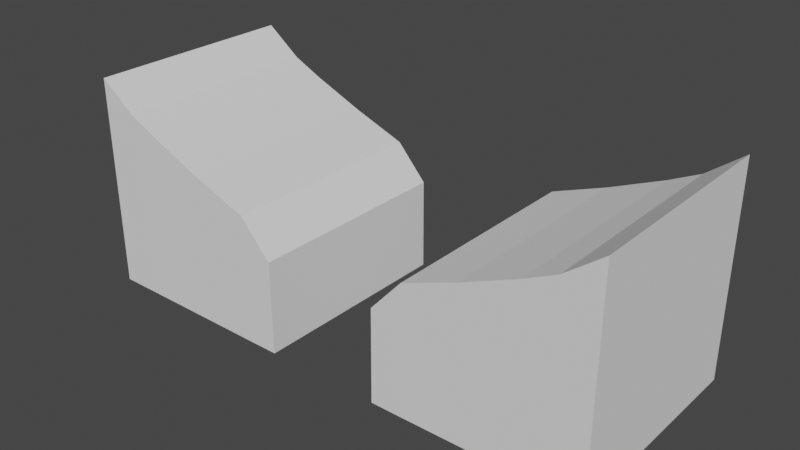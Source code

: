 # Source: StructureMeshColliders.blend  (saved by Blender 2.92.15; exported with 4.5.12 LTS)
import bpy
from mathutils import Matrix  # noqa: F401  (used for matrix-valued properties, if any)

bpy.ops.wm.read_factory_settings(use_empty=True)
scene = bpy.context.scene
scene.name = 'Scene'

# ---- collections
col_collection = bpy.data.collections.new('Collection'); scene.collection.children.link(col_collection)

# ---- world
world_world = bpy.data.worlds.new('World'); scene.world = world_world
world_world.use_nodes = True; world_world.node_tree.nodes.clear()
_N = world_world.node_tree.nodes; _L = world_world.node_tree.links
n0 = _N.new('ShaderNodeOutputWorld'); n0.name = 'World Output'; n0.location = (300, 300)
n1 = _N.new('ShaderNodeBackground'); n1.name = 'Background'; n1.location = (10, 300)
n1.inputs[0].default_value = (0.05088, 0.05088, 0.05088, 1.0)
_L.new(n1.outputs[0], n0.inputs[0])
n0.is_active_output = True
world_world.color = (0.05088, 0.05088, 0.05088)
world_world.use_sun_shadow = False
world_world.sun_shadow_jitter_overblur = 0.0

# ---- meshes
me_cube_004 = bpy.data.meshes.new('Cube.004')
me_cube_004.from_pydata([(-4.741, 1.719, -0.8755), (-4.741, -1.756, -0.8755), (-1.046, -1.756, -3.028), (-1.046, 1.719, -3.028), (-1.604, 1.719, -2.404), (-1.604, -1.756, -2.404), (-3.558, 1.719, -1.623), (-3.558, -1.756, -1.623), (-4.099, 1.719, -1.362), (-4.099, -1.756, -1.362), (-1.593, -1.758, -4.688), (-1.035, -1.756, -4.691), (-1.593, 1.719, -4.688), (-1.035, 1.719, -4.691), (-4.088, 1.719, -4.673), (-4.088, -1.758, -4.673), (-4.73, -1.756, -4.672), (-3.548, -1.758, -4.675), (-3.548, 1.719, -4.675), (-4.73, 1.719, -4.672), (-2.581, -1.756, -2.037), (-2.581, 1.719, -2.037), (-2.571, 1.719, -4.682), (-2.571, -1.758, -4.682)], [], [(4, 5, 2, 3), (11, 13, 3, 2), (20, 5, 4, 21), (0, 1, 9, 8), (19, 16, 1, 0), (8, 9, 7, 6), (13, 11, 10, 12), (14, 15, 16, 19), (18, 17, 15, 14), (23, 17, 18, 22), (3, 13, 12, 4), (21, 4, 12, 22), (6, 18, 14, 8), (19, 0, 8, 14), (9, 1, 16, 15), (7, 9, 15, 17), (20, 23, 10, 5), (2, 5, 10, 11), (7, 17, 23, 20), (6, 21, 22, 18), (10, 23, 22, 12), (7, 20, 21, 6)])
_uv = me_cube_004.uv_layers.new(name='UVMap')
_uv.uv.foreach_set('vector', [0.0, 0.0, 0.0, 0.0, 0.0, 0.0, 0.0, 0.0, 0.0, 0.0, 0.0, 0.0, 0.0, 0.0, 0.0, 0.0, 0.0, 0.0, 0.0, 0.0, 0.0, 0.0, 0.0, 0.0, 0.0, 0.0, 0.0, 0.0, 0.0, 0.0, 0.0, 0.0, 0.0, 0.0, 0.0, 0.0, 0.0, 0.0, 0.0, 0.0, 0.0, 0.0, 0.0, 0.0, 0.0, 0.0, 0.0, 0.0, 0.0, 0.0, 0.0, 0.0, 0.0, 0.0, 0.0, 0.0, 0.0, 0.0, 0.0, 0.0, 0.0, 0.0, 0.0, 0.0, 0.0, 0.0, 0.0, 0.0, 0.0, 0.0, 0.0, 0.0, 0.0, 0.0, 0.0, 0.0, 0.0, 0.0, 0.0, 0.0, 0.0, 0.0, 0.0, 0.0, 0.0, 0.0, 0.0, 0.0, 0.0, 0.0, 0.0, 0.0, 0.0, 0.0, 0.0, 0.0, 0.0, 0.0, 0.0, 0.0, 0.0, 0.0, 0.0, 0.0, 0.0, 0.0, 0.0, 0.0, 0.0, 0.0, 0.0, 0.0, 0.0, 0.0, 0.0, 0.0, 0.0, 0.0, 0.0, 0.0, 0.0, 0.0, 0.0, 0.0, 0.0, 0.0, 0.0, 0.0, 0.0, 0.0, 0.0, 0.0, 0.0, 0.0, 0.0, 0.0, 0.0, 0.0, 0.0, 0.0, 0.0, 0.0, 0.0, 0.0, 0.0, 0.0, 0.0, 0.0, 0.0, 0.0, 0.0, 0.0, 0.0, 0.0, 0.0, 0.0, 0.0, 0.0, 0.0, 0.0, 0.0, 0.0, 0.0, 0.0, 0.0, 0.0, 0.0, 0.0, 0.0, 0.0, 0.0, 0.0, 0.0, 0.0, 0.0, 0.0])
me_cube_004.use_remesh_fix_poles = True
me_cube_004.use_remesh_preserve_attributes = False
me_cube_004.use_mirror_vertex_groups = False
me_cube_004.update()
me_cube_001 = bpy.data.meshes.new('Cube.001')
me_cube_001.from_pydata([(4.741, 1.719, -0.8755), (4.741, -1.756, -0.8755), (1.046, -1.756, -3.028), (1.046, 1.719, -3.028), (1.604, 1.719, -2.404), (1.604, -1.756, -2.404), (3.558, 1.719, -1.623), (3.558, -1.756, -1.623), (4.099, 1.719, -1.362), (4.099, -1.756, -1.362), (1.593, -1.758, -4.688), (1.035, -1.756, -4.691), (1.593, 1.719, -4.688), (1.035, 1.719, -4.691), (4.088, 1.719, -4.673), (4.088, -1.758, -4.673), (4.73, -1.756, -4.672), (3.548, -1.758, -4.675), (3.548, 1.719, -4.675), (4.73, 1.719, -4.672), (2.581, -1.756, -2.037), (2.581, 1.719, -2.037), (2.571, 1.719, -4.682), (2.571, -1.758, -4.682)], [], [(4, 3, 2, 5), (11, 2, 3, 13), (20, 21, 4, 5), (0, 8, 9, 1), (19, 0, 1, 16), (8, 6, 7, 9), (13, 12, 10, 11), (14, 19, 16, 15), (18, 14, 15, 17), (23, 22, 18, 17), (3, 4, 12, 13), (21, 22, 12, 4), (6, 8, 14, 18), (19, 14, 8, 0), (9, 15, 16, 1), (7, 17, 15, 9), (20, 5, 10, 23), (2, 11, 10, 5), (7, 20, 23, 17), (6, 18, 22, 21), (10, 12, 22, 23), (7, 6, 21, 20)])
_uv = me_cube_001.uv_layers.new(name='UVMap')
_uv.uv.foreach_set('vector', [0.0, 0.0, 0.0, 0.0, 0.0, 0.0, 0.0, 0.0, 0.0, 0.0, 0.0, 0.0, 0.0, 0.0, 0.0, 0.0, 0.0, 0.0, 0.0, 0.0, 0.0, 0.0, 0.0, 0.0, 0.0, 0.0, 0.0, 0.0, 0.0, 0.0, 0.0, 0.0, 0.0, 0.0, 0.0, 0.0, 0.0, 0.0, 0.0, 0.0, 0.0, 0.0, 0.0, 0.0, 0.0, 0.0, 0.0, 0.0, 0.0, 0.0, 0.0, 0.0, 0.0, 0.0, 0.0, 0.0, 0.0, 0.0, 0.0, 0.0, 0.0, 0.0, 0.0, 0.0, 0.0, 0.0, 0.0, 0.0, 0.0, 0.0, 0.0, 0.0, 0.0, 0.0, 0.0, 0.0, 0.0, 0.0, 0.0, 0.0, 0.0, 0.0, 0.0, 0.0, 0.0, 0.0, 0.0, 0.0, 0.0, 0.0, 0.0, 0.0, 0.0, 0.0, 0.0, 0.0, 0.0, 0.0, 0.0, 0.0, 0.0, 0.0, 0.0, 0.0, 0.0, 0.0, 0.0, 0.0, 0.0, 0.0, 0.0, 0.0, 0.0, 0.0, 0.0, 0.0, 0.0, 0.0, 0.0, 0.0, 0.0, 0.0, 0.0, 0.0, 0.0, 0.0, 0.0, 0.0, 0.0, 0.0, 0.0, 0.0, 0.0, 0.0, 0.0, 0.0, 0.0, 0.0, 0.0, 0.0, 0.0, 0.0, 0.0, 0.0, 0.0, 0.0, 0.0, 0.0, 0.0, 0.0, 0.0, 0.0, 0.0, 0.0, 0.0, 0.0, 0.0, 0.0, 0.0, 0.0, 0.0, 0.0, 0.0, 0.0, 0.0, 0.0, 0.0, 0.0, 0.0, 0.0, 0.0, 0.0, 0.0, 0.0, 0.0, 0.0])
me_cube_001.use_remesh_fix_poles = True
me_cube_001.use_remesh_preserve_attributes = False
me_cube_001.use_mirror_vertex_groups = False
me_cube_001.update()

# ---- objects
ob_cube_004 = bpy.data.objects.new('Cube.004', me_cube_004)
ob_cube_001 = bpy.data.objects.new('Cube.001', me_cube_001)

# ---- transforms, parenting, visibility, modifiers, constraints
ob_cube_004.location = (0.0, 0.0, 4.0)
ob_cube_004.scale = (1.0, 1.099, 1.0)
ob_cube_004.lineart.crease_threshold = 0.0
ob_cube_001.location = (0.0, 0.0, 4.0)
ob_cube_001.scale = (1.0, 1.099, 1.0)
ob_cube_001.lineart.crease_threshold = 0.0

# ---- collection membership
col_collection.objects.link(ob_cube_004)
col_collection.objects.link(ob_cube_001)

# ---- scene / render settings (as saved in the file)
scene.frame_start = 1; scene.frame_end = 250; scene.frame_set(1)
scene.render.engine = 'BLENDER_EEVEE_NEXT'
scene.cycles.use_denoising = False
scene.cycles.samples = 128
scene.cycles.sampling_pattern = 'TABULATED_SOBOL'
scene.cycles.use_adaptive_sampling = False
scene.cycles.use_light_tree = False
scene.view_settings.view_transform = 'Filmic'
bpy.context.view_layer.update()

# ---- added for rendering (the .blend has no active camera and no usable light): camera, sun
cam_auto = bpy.data.cameras.new('AutoCamera')
cam_auto.lens = 50.0
cam_auto.sensor_width = 36.0
cam_auto.clip_end = 1000.0
ob_auto_camera = bpy.data.objects.new('AutoCamera', cam_auto)
scene.collection.objects.link(ob_auto_camera)
ob_auto_camera.location = (10.0964, -12.1371, 9.29364)
ob_auto_camera.rotation_euler = (1.09748, -7.21219e-08, 0.694738)
scene.camera = ob_auto_camera
light_auto_sun = bpy.data.lights.new('AutoSun', 'SUN')
light_auto_sun.energy = 3.0
light_auto_sun.angle = 0.0523599
ob_auto_sun = bpy.data.objects.new('AutoSun', light_auto_sun)
scene.collection.objects.link(ob_auto_sun)
ob_auto_sun.rotation_euler = (0.872665, 0.174533, 0.523599)
bpy.context.view_layer.update()

